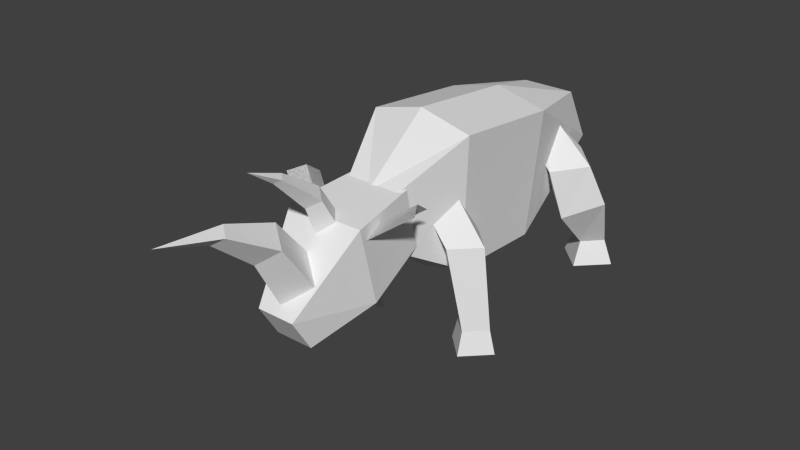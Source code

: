 # Source: enemy_ungulate.blend  (saved by Blender 2.79.0; exported with 4.5.12 LTS)
import bpy
from mathutils import Matrix  # noqa: F401  (used for matrix-valued properties, if any)

bpy.ops.wm.read_factory_settings(use_empty=True)
scene = bpy.context.scene
scene.name = 'Scene'

# ---- collections
col_collection_1 = bpy.data.collections.new('Collection 1'); scene.collection.children.link(col_collection_1)

# ---- materials (node trees are filled in below, after node groups)
mat_material = bpy.data.materials.new('Material')
mat_material.alpha_threshold = 0.0
mat_material.use_transparent_shadow = False
mat_material.roughness = 0.5
mat_material.line_color = (0.0, 0.0, 0.0, 1.0)

# ---- material node trees

# ---- world
world_world = bpy.data.worlds.new('World'); scene.world = world_world
world_world.color = (0.05088, 0.05088, 0.05088)
world_world.use_sun_shadow = False
world_world.sun_shadow_jitter_overblur = 0.0
world_world.cycles.sampling_method = 'NONE'
world_world.cycles.sample_map_resolution = 256

# ---- meshes
me_cube = bpy.data.meshes.new('Cube')
me_cube.from_pydata([(0.2837, 0.1849, 0.3983), (0.1673, -0.8005, 0.6209), (0.3307, 0.2387, 1.206), (0.155, -0.9461, 1.014), (0.2837, -0.4597, 0.4294), (0.3307, -0.4908, 1.28), (0.1707, 0.9909, 0.7716), (0.1707, 0.8014, 1.124), (5.073e-08, 0.1853, 0.3579), (-3.382e-08, -0.8005, 0.6209), (1.015e-07, 0.2387, 1.288), (-1.015e-07, -0.9461, 1.014), (-3.382e-08, -0.4908, 1.362), (1.691e-08, -0.46, 0.3567), (2.029e-07, 0.9909, 0.7716), (2.198e-07, 0.8014, 1.124)], [], [(4, 5, 3, 1), (10, 2, 7, 15), (0, 2, 5, 4), (2, 0, 6, 7), (0, 8, 14, 6), (7, 6, 14, 15), (0, 4, 13, 8), (2, 10, 12, 5), (1, 3, 11, 9), (5, 12, 11, 3), (4, 1, 9, 13)])
_uv = me_cube.uv_layers.new(name='UVMap')
_uv.uv.foreach_set('vector', [0.2102, 0.1192, 0.1903, 0.3607, 0.05436, 0.2933, 0.09115, 0.1722, 0.4519, 0.4973, 0.4168, 0.3542, 0.5898, 0.312, 0.6503, 0.345, 0.4092, 0.1057, 0.4168, 0.3542, 0.1903, 0.3607, 0.2102, 0.1192, 0.4168, 0.3542, 0.4092, 0.1057, 0.613, 0.2154, 0.5898, 0.312, 0.4092, 0.1057, 0.4431, 0.0002044, 0.6649, 0.1969, 0.613, 0.2154, 0.5898, 0.312, 0.613, 0.2154, 0.6649, 0.1969, 0.6503, 0.345, 0.4092, 0.1057, 0.2102, 0.1192, 0.1672, 0.0002045, 0.4431, 0.0002044, 0.4168, 0.3542, 0.4519, 0.4973, 0.1349, 0.4804, 0.1903, 0.3607, 0.09115, 0.1722, 0.05436, 0.2933, 0.0002044, 0.3059, 0.02873, 0.1396, 0.1903, 0.3607, 0.1349, 0.4804, 0.0002044, 0.3059, 0.05436, 0.2933, 0.2102, 0.1192, 0.09115, 0.1722, 0.02873, 0.1396, 0.1672, 0.0002045])
me_cube.materials.append(mat_material)
me_cube.use_remesh_preserve_volume = False
me_cube.use_remesh_preserve_attributes = False
me_cube.use_mirror_vertex_groups = False
me_cube.update()
me_cube_001 = bpy.data.meshes.new('Cube.001')
me_cube_001.from_pydata([(0.1843, -0.04894, 0.1739), (0.1843, 0.03878, -0.183), (0.2466, -0.5428, 0.1172), (0.2466, -0.4251, -0.3617), (0.1203, -0.7993, -0.5101), (0.1203, -0.9247, -0.3048), (0.0, -0.4251, -0.3617), (0.0, -0.5428, 0.1172), (0.0, 0.03878, -0.183), (0.0, -0.04894, 0.1739), (0.0, -0.7993, -0.5101), (0.0, -0.9247, -0.3048), (0.2339, -0.4919, 0.02926), (0.4497, -0.361, 0.1816), (0.1651, -0.303, -0.01563), (0.3809, -0.1721, 0.1367), (0.1759, -0.3946, 0.04982), (0.3917, -0.2637, 0.2021), (1.824e-08, -0.8848, 0.2149), (1.851e-08, -0.591, -0.1388), (-8.304e-09, -0.8461, -0.3288), (-4.116e-09, -1.042, 0.03963), (0.159, -0.7186, -0.2338), (0.1176, -0.9632, 0.1273), (1.374e-07, -1.214, 0.3359), (0.06026, -1.26, 0.2965), (1.28e-07, -1.305, 0.2571), (2.862e-07, -1.633, 0.3746), (0.2339, -0.4919, 0.02926), (0.4497, -0.361, 0.1816), (0.1651, -0.303, -0.01563), (0.3809, -0.1721, 0.1367), (0.1759, -0.3946, 0.04982), (0.3917, -0.2637, 0.2021), (1.394e-08, -0.5734, 0.3018), (1.497e-08, -0.4204, 0.06899), (0.0, -0.5897, -0.01119), (2.76e-09, -0.6776, 0.2105), (0.09367, -0.505, 0.0289), (0.06926, -0.6255, 0.2561), (8.387e-08, -0.8264, 0.4599), (0.03549, -0.8572, 0.4422), (7.828e-08, -0.8879, 0.4245), (1.729e-07, -1.048, 0.538)], [], [(6, 8, 1, 3), (6, 3, 4, 10), (0, 2, 3, 1), (9, 0, 1, 8), (3, 2, 5, 4), (2, 7, 11, 5), (5, 11, 10, 4), (2, 0, 9, 7), (16, 17, 15, 14), (12, 13, 17, 16), (18, 23, 22, 19), (23, 21, 20, 22), (21, 23, 25, 26), (23, 18, 24, 25), (26, 25, 27), (25, 24, 27), (32, 30, 31, 33), (28, 32, 33, 29), (34, 39, 38, 35), (39, 37, 36, 38), (37, 39, 41, 42), (39, 34, 40, 41), (42, 41, 43), (41, 40, 43)])
_uv = me_cube_001.uv_layers.new(name='UVMap')
_uv.uv.foreach_set('vector', [0.3199, 0.5981, 0.3199, 0.8275, 0.2536, 0.7803, 0.2182, 0.6534, 0.3199, 0.5981, 0.2182, 0.6534, 0.1583, 0.5458, 0.1636, 0.4977, 0.1788, 0.8306, 0.1068, 0.7297, 0.2182, 0.6534, 0.2536, 0.7803, 0.173, 0.8993, 0.1788, 0.8306, 0.2536, 0.7803, 0.3199, 0.8275, 0.2182, 0.6534, 0.1068, 0.7297, 0.09553, 0.5745, 0.1583, 0.5458, 0.1068, 0.7297, 0.0002044, 0.7696, 0.05839, 0.5345, 0.09553, 0.5745, 0.09553, 0.5745, 0.05839, 0.5345, 0.1636, 0.4977, 0.1583, 0.5458, 0.1068, 0.7297, 0.1788, 0.8306, 0.173, 0.8993, 0.0002044, 0.7696, 0.3493, 0.9083, 0.5474, 0.9083, 0.5467, 0.9844, 0.3485, 0.9844, 0.3416, 0.8313, 0.5398, 0.8313, 0.5474, 0.9083, 0.3493, 0.9083, 0.9096, 0.7427, 0.8588, 0.7226, 0.9289, 0.5935, 0.9893, 0.6359, 0.8588, 0.7226, 0.8059, 0.7112, 0.863, 0.5594, 0.9289, 0.5935, 0.8059, 0.7112, 0.8588, 0.7226, 0.8337, 0.8614, 0.8059, 0.8635, 0.8588, 0.7226, 0.9096, 0.7427, 0.8609, 0.8657, 0.8337, 0.8614, 0.8059, 0.8635, 0.8337, 0.8614, 0.8296, 0.9592, 0.8337, 0.8614, 0.8609, 0.8657, 0.8296, 0.9592, 0.3493, 0.9083, 0.3485, 0.9844, 0.5467, 0.9844, 0.5474, 0.9083, 0.3416, 0.8313, 0.3493, 0.9083, 0.5474, 0.9083, 0.5398, 0.8313, 0.9096, 0.7427, 0.8588, 0.7226, 0.9289, 0.5935, 0.9893, 0.6359, 0.8588, 0.7226, 0.8059, 0.7112, 0.863, 0.5594, 0.9289, 0.5935, 0.8059, 0.7112, 0.8588, 0.7226, 0.8337, 0.8614, 0.8059, 0.8635, 0.8588, 0.7226, 0.9096, 0.7427, 0.8609, 0.8657, 0.8337, 0.8614, 0.8059, 0.8635, 0.8337, 0.8614, 0.8296, 0.9592, 0.8337, 0.8614, 0.8609, 0.8657, 0.8296, 0.9592])
me_cube_001.materials.append(mat_material)
me_cube_001.use_remesh_preserve_volume = False
me_cube_001.use_remesh_preserve_attributes = False
me_cube_001.use_mirror_vertex_groups = False
me_cube_001.update()
me_cube_005 = bpy.data.meshes.new('Cube.005')
me_cube_005.from_pydata([(-0.03335, 0.09779, -0.4352), (0.003407, 0.01581, -0.1719), (-0.2332, 0.2743, -0.3416), (-0.1749, 0.1919, -0.1438), (-0.2332, -0.0787, -0.5289), (-0.1749, -0.1603, -0.2), (-0.433, 0.09779, -0.4352), (-0.3533, 0.01581, -0.1719), (-0.2332, 0.4105, -0.792), (-0.1187, 0.2961, -0.7945), (-0.3476, 0.2961, -0.7945), (-0.2332, 0.1816, -0.7969), (-0.2332, 0.4753, -0.9528), (-0.05437, 0.2965, -0.9533), (-0.4119, 0.2965, -0.9533), (-0.2332, 0.1177, -0.9538), (0.01787, 0.1522, 0.005902), (-0.0068, -0.02389, 0.1848), (-0.03829, -0.2, 0.006976)], [], [(1, 0, 2, 3), (3, 2, 6, 7), (7, 6, 4, 5), (5, 4, 0, 1), (2, 8, 10, 6), (5, 18, 17, 7), (11, 15, 13, 9), (4, 11, 9, 0), (6, 10, 11, 4), (0, 9, 8, 2), (13, 15, 14, 12), (8, 12, 14, 10), (10, 14, 15, 11), (9, 13, 12, 8), (7, 17, 16, 3), (3, 16, 1), (1, 18, 5)])
_uv = me_cube_005.uv_layers.new(name='UVMap')
_uv.uv.foreach_set('vector', [0.9433, 0.4326, 0.9687, 0.3431, 0.8801, 0.3295, 0.8723, 0.3948, 0.8723, 0.3948, 0.8801, 0.3295, 0.8114, 0.3104, 0.8082, 0.3753, 0.8082, 0.3753, 0.8114, 0.3104, 0.7481, 0.3116, 0.7483, 0.3961, 0.7483, 0.3961, 0.7481, 0.3116, 0.6672, 0.3193, 0.675, 0.4087, 0.8801, 0.3295, 0.9039, 0.165, 0.8356, 0.1592, 0.8114, 0.3104, 0.7483, 0.3961, 0.7434, 0.4717, 0.8148, 0.5161, 0.8082, 0.3753, 0.758, 0.1655, 0.7527, 0.09194, 0.6653, 0.106, 0.6859, 0.1615, 0.7481, 0.3116, 0.758, 0.1655, 0.6859, 0.1615, 0.6672, 0.3193, 0.8114, 0.3104, 0.8356, 0.1592, 0.758, 0.1655, 0.7481, 0.3116, 0.9687, 0.3431, 0.956, 0.1943, 0.9039, 0.165, 0.8801, 0.3295, 0.7527, 0.0002044, 0.7527, 0.09194, 0.8445, 0.09194, 0.8445, 0.0002044, 0.9039, 0.165, 0.9256, 0.1076, 0.8445, 0.09194, 0.8356, 0.1592, 0.8356, 0.1592, 0.8445, 0.09194, 0.7527, 0.09194, 0.758, 0.1655, 0.956, 0.1943, 0.9998, 0.1541, 0.9256, 0.1076, 0.9039, 0.165, 0.8082, 0.3753, 0.8148, 0.5161, 0.881, 0.4722, 0.8723, 0.3948, 0.8723, 0.3948, 0.881, 0.4722, 0.9433, 0.4326, 0.675, 0.4087, 0.7434, 0.4717, 0.7483, 0.3961])
me_cube_005.materials.append(mat_material)
me_cube_005.use_remesh_preserve_volume = False
me_cube_005.use_remesh_preserve_attributes = False
me_cube_005.use_mirror_vertex_groups = False
me_cube_005.update()
me_cube_004 = bpy.data.meshes.new('Cube.004')
me_cube_004.from_pydata([(-0.09495, 0.007357, -0.6667), (0.03284, 0.0002232, -0.1489), (-0.2086, 0.121, -0.6667), (-0.1177, 0.1507, -0.1489), (-0.2086, -0.1063, -0.6667), (-0.1177, -0.1503, -0.1489), (-0.3223, 0.007357, -0.6667), (-0.2682, 0.0002231, -0.1489), (-0.2086, 0.1605, -0.8148), (-0.05543, 0.007357, -0.8148), (-0.3618, 0.007357, -0.8148), (-0.2086, -0.1458, -0.8148), (-0.004161, 0.1507, -0.000746), (-0.04198, 0.0002232, 0.1449), (-0.004161, -0.1503, -0.000746)], [], [(1, 0, 2, 3), (3, 2, 6, 7), (7, 6, 4, 5), (5, 4, 0, 1), (6, 10, 11, 4), (5, 14, 13, 7), (9, 11, 10, 8), (0, 9, 8, 2), (2, 8, 10, 6), (4, 11, 9, 0), (3, 12, 1), (7, 13, 12, 3), (1, 14, 5)])
_uv = me_cube_004.uv_layers.new(name='UVMap')
_uv.uv.foreach_set('vector', [0.5651, 0.8136, 0.7001, 0.7008, 0.6784, 0.6501, 0.5369, 0.7515, 0.5369, 0.7515, 0.6784, 0.6501, 0.6473, 0.5985, 0.5149, 0.6975, 0.5149, 0.6975, 0.6473, 0.5985, 0.6055, 0.5531, 0.4685, 0.6625, 0.4685, 0.6625, 0.6055, 0.5531, 0.5617, 0.5169, 0.4164, 0.6183, 0.6473, 0.5985, 0.6918, 0.5683, 0.6446, 0.5136, 0.6055, 0.5531, 0.4685, 0.6625, 0.416, 0.6919, 0.428, 0.7642, 0.5149, 0.6975, 0.6993, 0.4665, 0.6446, 0.5136, 0.6918, 0.5683, 0.7465, 0.5212, 0.7001, 0.7008, 0.7465, 0.6934, 0.7262, 0.6299, 0.6784, 0.6501, 0.6784, 0.6501, 0.7262, 0.6299, 0.6918, 0.5683, 0.6473, 0.5985, 0.6055, 0.5531, 0.6446, 0.5136, 0.5846, 0.4695, 0.5617, 0.5169, 0.5369, 0.7515, 0.4947, 0.7944, 0.5651, 0.8136, 0.5149, 0.6975, 0.428, 0.7642, 0.4947, 0.7944, 0.5369, 0.7515, 0.4164, 0.6183, 0.416, 0.6919, 0.4685, 0.6625])
me_cube_004.materials.append(mat_material)
me_cube_004.use_remesh_preserve_volume = False
me_cube_004.use_remesh_preserve_attributes = False
me_cube_004.use_mirror_vertex_groups = False
me_cube_004.update()
me_cube_003 = bpy.data.meshes.new('Cube.003')
me_cube_003.from_pydata([(0.03335, 0.09779, -0.4352), (-0.003407, 0.01581, -0.1719), (0.2332, 0.2743, -0.3416), (0.1749, 0.1919, -0.1438), (0.2332, -0.0787, -0.5289), (0.1749, -0.1603, -0.2), (0.433, 0.09779, -0.4352), (0.3533, 0.01581, -0.1719), (0.2332, 0.4105, -0.792), (0.1187, 0.2961, -0.7945), (0.3476, 0.2961, -0.7945), (0.2332, 0.1816, -0.7969), (0.2332, 0.4753, -0.9528), (0.05437, 0.2965, -0.9533), (0.4119, 0.2965, -0.9533), (0.2332, 0.1177, -0.9538), (-0.01787, 0.1522, 0.005902), (0.0068, -0.02389, 0.1848), (0.03829, -0.2, 0.006976)], [], [(1, 3, 2, 0), (3, 7, 6, 2), (7, 5, 4, 6), (5, 1, 0, 4), (2, 6, 10, 8), (5, 7, 17, 18), (11, 9, 13, 15), (4, 0, 9, 11), (6, 4, 11, 10), (0, 2, 8, 9), (13, 12, 14, 15), (8, 10, 14, 12), (10, 11, 15, 14), (9, 8, 12, 13), (7, 3, 16, 17), (3, 1, 16), (1, 5, 18)])
_uv = me_cube_003.uv_layers.new(name='UVMap')
_uv.uv.foreach_set('vector', [0.9433, 0.4326, 0.8723, 0.3948, 0.8801, 0.3295, 0.9687, 0.3431, 0.8723, 0.3948, 0.8082, 0.3753, 0.8114, 0.3104, 0.8801, 0.3295, 0.8082, 0.3753, 0.7483, 0.3961, 0.7481, 0.3116, 0.8114, 0.3104, 0.7483, 0.3961, 0.675, 0.4087, 0.6672, 0.3193, 0.7481, 0.3116, 0.8801, 0.3295, 0.8114, 0.3104, 0.8356, 0.1592, 0.9039, 0.165, 0.7483, 0.3961, 0.8082, 0.3753, 0.8148, 0.5161, 0.7434, 0.4717, 0.758, 0.1655, 0.6859, 0.1615, 0.6653, 0.106, 0.7527, 0.09194, 0.7481, 0.3116, 0.6672, 0.3193, 0.6859, 0.1615, 0.758, 0.1655, 0.8114, 0.3104, 0.7481, 0.3116, 0.758, 0.1655, 0.8356, 0.1592, 0.9687, 0.3431, 0.8801, 0.3295, 0.9039, 0.165, 0.956, 0.1943, 0.7527, 0.0002044, 0.8445, 0.0002044, 0.8445, 0.09194, 0.7527, 0.09194, 0.9039, 0.165, 0.8356, 0.1592, 0.8445, 0.09194, 0.9256, 0.1076, 0.8356, 0.1592, 0.758, 0.1655, 0.7527, 0.09194, 0.8445, 0.09194, 0.956, 0.1943, 0.9039, 0.165, 0.9256, 0.1076, 0.9998, 0.1541, 0.8082, 0.3753, 0.8723, 0.3948, 0.881, 0.4722, 0.8148, 0.5161, 0.8723, 0.3948, 0.9433, 0.4326, 0.881, 0.4722, 0.675, 0.4087, 0.7483, 0.3961, 0.7434, 0.4717])
me_cube_003.materials.append(mat_material)
me_cube_003.use_remesh_preserve_volume = False
me_cube_003.use_remesh_preserve_attributes = False
me_cube_003.use_mirror_vertex_groups = False
me_cube_003.update()
me_cube_002 = bpy.data.meshes.new('Cube.002')
me_cube_002.from_pydata([(0.09495, 0.007357, -0.6667), (-0.03284, 0.0002232, -0.1489), (0.2086, 0.121, -0.6667), (0.1177, 0.1507, -0.1489), (0.2086, -0.1063, -0.6667), (0.1177, -0.1503, -0.1489), (0.3223, 0.007357, -0.6667), (0.2682, 0.0002231, -0.1489), (0.2086, 0.1605, -0.8148), (0.05543, 0.007357, -0.8148), (0.3618, 0.007357, -0.8148), (0.2086, -0.1458, -0.8148), (0.004161, 0.1507, -0.000746), (0.04198, 0.0002232, 0.1449), (0.004161, -0.1503, -0.000746)], [], [(1, 3, 2, 0), (3, 7, 6, 2), (7, 5, 4, 6), (5, 1, 0, 4), (6, 4, 11, 10), (5, 7, 13, 14), (9, 8, 10, 11), (0, 2, 8, 9), (2, 6, 10, 8), (4, 0, 9, 11), (3, 1, 12), (7, 3, 12, 13), (1, 5, 14)])
_uv = me_cube_002.uv_layers.new(name='UVMap')
_uv.uv.foreach_set('vector', [0.5651, 0.8136, 0.5369, 0.7515, 0.6784, 0.6501, 0.7001, 0.7008, 0.5369, 0.7515, 0.5149, 0.6975, 0.6473, 0.5985, 0.6784, 0.6501, 0.5149, 0.6975, 0.4685, 0.6625, 0.6055, 0.5531, 0.6473, 0.5985, 0.4685, 0.6625, 0.4164, 0.6183, 0.5617, 0.5169, 0.6055, 0.5531, 0.6473, 0.5985, 0.6055, 0.5531, 0.6446, 0.5136, 0.6918, 0.5683, 0.4685, 0.6625, 0.5149, 0.6975, 0.428, 0.7642, 0.416, 0.6919, 0.6993, 0.4665, 0.7465, 0.5212, 0.6918, 0.5683, 0.6446, 0.5136, 0.7001, 0.7008, 0.6784, 0.6501, 0.7262, 0.6299, 0.7465, 0.6934, 0.6784, 0.6501, 0.6473, 0.5985, 0.6918, 0.5683, 0.7262, 0.6299, 0.6055, 0.5531, 0.5617, 0.5169, 0.5846, 0.4695, 0.6446, 0.5136, 0.5369, 0.7515, 0.5651, 0.8136, 0.4947, 0.7944, 0.5149, 0.6975, 0.5369, 0.7515, 0.4947, 0.7944, 0.428, 0.7642, 0.4164, 0.6183, 0.4685, 0.6625, 0.416, 0.6919])
me_cube_002.materials.append(mat_material)
me_cube_002.use_remesh_preserve_volume = False
me_cube_002.use_remesh_preserve_attributes = False
me_cube_002.use_mirror_vertex_groups = False
me_cube_002.update()

# ---- objects
ob_cube = bpy.data.objects.new('Cube', me_cube)
ob_cube_001 = bpy.data.objects.new('Cube.001', me_cube_001)
ob_cube_005 = bpy.data.objects.new('Cube.005', me_cube_005)
ob_cube_004 = bpy.data.objects.new('Cube.004', me_cube_004)
ob_cube_003 = bpy.data.objects.new('Cube.003', me_cube_003)
ob_cube_002 = bpy.data.objects.new('Cube.002', me_cube_002)

# ---- transforms, parenting, visibility, modifiers, constraints
ob_cube.location = (0.0, 0.0, 0.0)
ob_cube.lock_rotations_4d = False
ob_cube.empty_display_type = 'ARROWS'
ob_cube.lineart.crease_threshold = 0.0
_m = ob_cube.modifiers.new('Mirror', 'MIRROR')
ob_cube_001.parent = ob_cube
ob_cube_001.location = (0.0, -0.74, 0.88)
ob_cube_001.lock_rotations_4d = False
ob_cube_001.empty_display_type = 'ARROWS'
ob_cube_001.lineart.crease_threshold = 0.0
_m = ob_cube_001.modifiers.new('Mirror', 'MIRROR')
ob_cube_005.parent = ob_cube
ob_cube_005.location = (-0.13, 0.55, 0.95)
ob_cube_005.lock_rotations_4d = False
ob_cube_005.empty_display_type = 'ARROWS'
ob_cube_005.lineart.crease_threshold = 0.0
ob_cube_004.parent = ob_cube
ob_cube_004.location = (-0.21, -0.52, 0.81)
ob_cube_004.lock_rotations_4d = False
ob_cube_004.empty_display_type = 'ARROWS'
ob_cube_004.lineart.crease_threshold = 0.0
ob_cube_003.parent = ob_cube
ob_cube_003.location = (0.13, 0.55, 0.95)
ob_cube_003.lock_rotations_4d = False
ob_cube_003.empty_display_type = 'ARROWS'
ob_cube_003.lineart.crease_threshold = 0.0
ob_cube_002.parent = ob_cube
ob_cube_002.location = (0.21, -0.52, 0.81)
ob_cube_002.lock_rotations_4d = False
ob_cube_002.empty_display_type = 'ARROWS'
ob_cube_002.lineart.crease_threshold = 0.0

# ---- collection membership
col_collection_1.objects.link(ob_cube)
col_collection_1.objects.link(ob_cube_001)
col_collection_1.objects.link(ob_cube_005)
col_collection_1.objects.link(ob_cube_004)
col_collection_1.objects.link(ob_cube_003)
col_collection_1.objects.link(ob_cube_002)

# ---- scene / render settings (as saved in the file)
scene.frame_start = 1; scene.frame_end = 250; scene.frame_set(2)
scene.render.engine = 'BLENDER_EEVEE_NEXT'
scene.render.resolution_percentage = 50
scene.render.dither_intensity = 0.0
scene.cycles.use_denoising = False
scene.cycles.samples = 10
scene.cycles.sampling_pattern = 'TABULATED_SOBOL'
scene.cycles.light_sampling_threshold = 0.0
scene.cycles.use_adaptive_sampling = False
scene.cycles.use_light_tree = False
scene.cycles.blur_glossy = 0.0
scene.cycles.pixel_filter_type = 'GAUSSIAN'
scene.cycles.sample_clamp_indirect = 0.0
scene.view_settings.view_transform = 'Standard'
bpy.context.view_layer.update()

# ---- added for rendering (the .blend has no active camera and no usable light): camera, sun
cam_auto = bpy.data.cameras.new('AutoCamera')
cam_auto.lens = 50.0
cam_auto.sensor_width = 36.0
cam_auto.clip_end = 1000.0
ob_auto_camera = bpy.data.objects.new('AutoCamera', cam_auto)
scene.collection.objects.link(ob_auto_camera)
ob_auto_camera.location = (3.56919, -4.95697, 3.56199)
ob_auto_camera.rotation_euler = (1.09748, -7.21219e-08, 0.694738)
scene.camera = ob_auto_camera
light_auto_sun = bpy.data.lights.new('AutoSun', 'SUN')
light_auto_sun.energy = 3.0
light_auto_sun.angle = 0.0523599
ob_auto_sun = bpy.data.objects.new('AutoSun', light_auto_sun)
scene.collection.objects.link(ob_auto_sun)
ob_auto_sun.rotation_euler = (0.872665, 0.174533, 0.523599)
bpy.context.view_layer.update()
